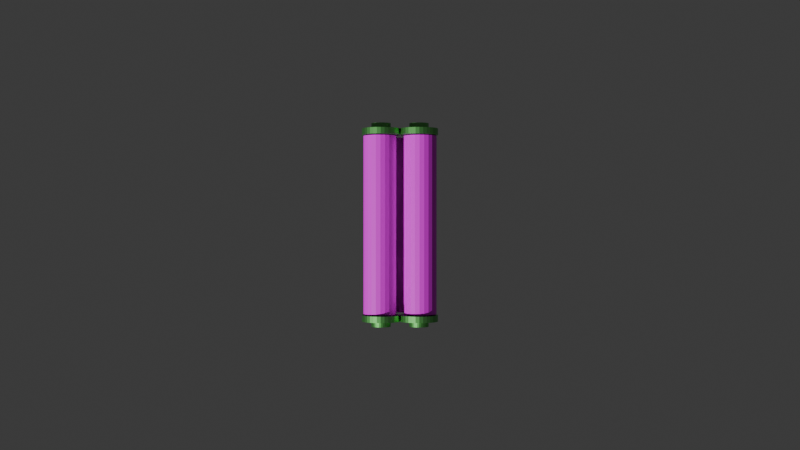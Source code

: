 # Source: untitled.blend  (saved by Blender 4.1.24; exported with 4.5.12 LTS)
import bpy
from mathutils import Matrix  # noqa: F401  (used for matrix-valued properties, if any)

bpy.ops.wm.read_factory_settings(use_empty=True)
scene = bpy.context.scene
scene.name = 'Scene'

# ---- collections
col_collection = bpy.data.collections.new('Collection'); scene.collection.children.link(col_collection)

# ---- images (referenced by path relative to the original .blend; pixels are not part of the script)
import os
ASSET_DIR = os.environ.get("B2B_ASSET_DIR", "")  # directory of the original .blend (textures are referenced by path, not embedded)
HERE = os.path.dirname(os.path.abspath(__file__))  # packed textures are extracted next to this script under _unpacked/

def load_image(name, relpath, width, height, colorspace="sRGB"):
    """Load a texture the original file referenced (path relative to the .blend, or extracted next to this script)."""
    p = next((c for c in (os.path.join(HERE, relpath), os.path.join(ASSET_DIR, relpath)) if relpath and os.path.exists(c)), "")
    if p:
        img = bpy.data.images.load(p, check_existing=True)
        img.name = name
    else:  # same state as the original file: an image datablock whose file is absent (Cycles renders it pink)
        img = bpy.data.images.new(name, width, height)
        img.source = "FILE"
        img.filepath = "//" + (relpath or name)
    img.colorspace_settings.name = colorspace
    return img
img_image = load_image('Image', 'Assets/paper.png', 1024, 1024, 'sRGB')

# ---- materials (node trees are filled in below, after node groups)
mat_material_001 = bpy.data.materials.new('Material.001')
mat_material_001.use_transparent_shadow = False
mat_material_002 = bpy.data.materials.new('Material.002')
mat_material_002.use_transparent_shadow = False

# ---- material node trees
mat_material_001.use_nodes = True; mat_material_001.node_tree.nodes.clear()
_N = mat_material_001.node_tree.nodes; _L = mat_material_001.node_tree.links
n0 = _N.new('ShaderNodeBsdfPrincipled'); n0.name = 'Principled BSDF'; n0.location = (10, 300)
n1 = _N.new('ShaderNodeOutputMaterial'); n1.name = 'Material Output'; n1.location = (300, 300)
n2 = _N.new('ShaderNodeTexImage'); n2.name = 'Image Texture'; n2.location = (-326, 269)
n2.image = img_image
_L.new(n0.outputs[0], n1.inputs[0])
_L.new(n2.outputs[0], n0.inputs[0])
n1.is_active_output = True
mat_material_002.use_nodes = True; mat_material_002.node_tree.nodes.clear()
_N = mat_material_002.node_tree.nodes; _L = mat_material_002.node_tree.links
n0 = _N.new('ShaderNodeBsdfPrincipled'); n0.name = 'Principled BSDF'; n0.location = (10, 300)
n0.inputs[0].default_value = (0.2602, 0.8059, 0.1667, 1.0)
n0.inputs[1].default_value = 2.0
n0.inputs[19].default_value = 0.3
n0.inputs[22].default_value = (0.0, 0.001243, 1.0, 1.0)
n1 = _N.new('ShaderNodeOutputMaterial'); n1.name = 'Material Output'; n1.location = (300, 300)
_L.new(n0.outputs[0], n1.inputs[0])
n1.is_active_output = True

# ---- world
world_world = bpy.data.worlds.new('World'); scene.world = world_world
world_world.use_nodes = True; world_world.node_tree.nodes.clear()
_N = world_world.node_tree.nodes; _L = world_world.node_tree.links
n0 = _N.new('ShaderNodeOutputWorld'); n0.name = 'World Output'; n0.location = (300, 300)
n1 = _N.new('ShaderNodeBackground'); n1.name = 'Background'; n1.location = (10, 300)
n1.inputs[0].default_value = (0.05088, 0.05088, 0.05088, 1.0)
_L.new(n1.outputs[0], n0.inputs[0])
n0.is_active_output = True
world_world.color = (0.05088, 0.05088, 0.05088)
world_world.use_sun_shadow = False
world_world.sun_shadow_jitter_overblur = 0.0

# ---- cameras
cam_camera = bpy.data.cameras.new('Camera')
cam_camera.clip_end = 100.0
cam_camera.lens = 44.96
cam_camera.ortho_scale = 7.314

# ---- meshes
me_plane_001 = bpy.data.meshes.new('Plane.001')
me_plane_001.from_pydata([(-1.0, -2.829, 0.0), (1.0, -2.829, 0.0), (-1.0, -0.829, 0.0), (1.0, -0.829, 0.0), (-1.0, -0.9031, 0.0), (-1.0, -0.9401, 0.0), (-1.0, -0.9771, 0.0), (-1.0, -1.014, 0.0), (-1.0, -1.051, 0.0), (-1.0, -1.088, 0.0), (-1.0, -1.125, 0.0), (-1.0, -1.162, 0.0), (-1.0, -1.199, 0.0), (-1.0, -1.236, 0.0), (-1.0, -1.273, 0.0), (-1.0, -1.31, 0.0), (-1.0, -1.347, 0.0), (-1.0, -1.385, 0.0), (-1.0, -1.422, 0.0), (-1.0, -1.459, 0.0), (-1.0, -1.496, 0.0), (-1.0, -1.533, 0.0), (-1.0, -1.57, 0.0), (-1.0, -1.607, 0.0), (-1.0, -1.644, 0.0), (-1.0, -1.681, 0.0), (-1.0, -1.718, 0.0), (-1.0, -1.755, 0.0), (-1.0, -1.792, 0.0), (-1.0, -1.829, 0.0), (-1.0, -1.866, 0.0), (-1.0, -1.903, 0.0), (-1.0, -1.94, 0.0), (-1.0, -1.977, 0.0), (-1.0, -2.014, 0.0), (-1.0, -2.051, 0.0), (-1.0, -2.088, 0.0), (-1.0, -2.125, 0.0), (-1.0, -2.162, 0.0), (-1.0, -2.199, 0.0), (-1.0, -2.236, 0.0), (-1.0, -2.273, 0.0), (-1.0, -2.31, 0.0), (-1.0, -2.347, 0.0), (-1.0, -2.385, 0.0), (-1.0, -2.422, 0.0), (-1.0, -2.459, 0.0), (-1.0, -2.496, 0.0), (-1.0, -2.533, 0.0), (-1.0, -2.57, 0.0), (-1.0, -2.607, 0.0), (-1.0, -2.644, 0.0), (-1.0, -2.681, 0.0), (-1.0, -2.718, 0.0), (-1.0, -2.755, 0.0), (-1.0, -2.792, 0.0), (-1.0, -2.829, 0.0), (1.0, -2.829, 0.0), (1.0, -2.792, 0.0), (1.0, -2.755, 0.0), (1.0, -2.718, 0.0), (1.0, -2.681, 0.0), (1.0, -2.644, 0.0), (1.0, -2.607, 0.0), (1.0, -2.57, 0.0), (1.0, -2.533, 0.0), (1.0, -2.496, 0.0), (1.0, -2.459, 0.0), (1.0, -2.422, 0.0), (1.0, -2.385, 0.0), (1.0, -2.347, 0.0), (1.0, -2.31, 0.0), (1.0, -2.273, 0.0), (1.0, -2.236, 0.0), (1.0, -2.199, 0.0), (1.0, -2.162, 0.0), (1.0, -2.125, 0.0), (1.0, -2.088, 0.0), (1.0, -2.051, 0.0), (1.0, -2.014, 0.0), (1.0, -1.977, 0.0), (1.0, -1.94, 0.0), (1.0, -1.903, 0.0), (1.0, -1.866, 0.0), (1.0, -1.829, 0.0), (1.0, -1.792, 0.0), (1.0, -1.755, 0.0), (1.0, -1.718, 0.0), (1.0, -1.681, 0.0), (1.0, -1.644, 0.0), (1.0, -1.607, 0.0), (1.0, -1.57, 0.0), (1.0, -1.533, 0.0), (1.0, -1.496, 0.0), (1.0, -1.459, 0.0), (1.0, -1.422, 0.0), (1.0, -1.385, 0.0), (1.0, -1.347, 0.0), (1.0, -1.31, 0.0), (1.0, -1.273, 0.0), (1.0, -1.236, 0.0), (1.0, -1.199, 0.0), (1.0, -1.162, 0.0), (1.0, -1.125, 0.0), (1.0, -1.088, 0.0), (1.0, -1.051, 0.0), (1.0, -1.014, 0.0), (1.0, -0.9771, 0.0), (1.0, -0.9401, 0.0), (1.0, -0.9031, 0.0)], [], [(4, 109, 3, 2), (0, 1, 57, 56), (56, 57, 58, 55), (55, 58, 59, 54), (54, 59, 60, 53), (53, 60, 61, 52), (52, 61, 62, 51), (51, 62, 63, 50), (50, 63, 64, 49), (49, 64, 65, 48), (48, 65, 66, 47), (47, 66, 67, 46), (46, 67, 68, 45), (45, 68, 69, 44), (44, 69, 70, 43), (43, 70, 71, 42), (42, 71, 72, 41), (41, 72, 73, 40), (40, 73, 74, 39), (39, 74, 75, 38), (38, 75, 76, 37), (37, 76, 77, 36), (36, 77, 78, 35), (35, 78, 79, 34), (34, 79, 80, 33), (33, 80, 81, 32), (32, 81, 82, 31), (31, 82, 83, 30), (30, 83, 84, 29), (29, 84, 85, 28), (28, 85, 86, 27), (27, 86, 87, 26), (26, 87, 88, 25), (25, 88, 89, 24), (24, 89, 90, 23), (23, 90, 91, 22), (22, 91, 92, 21), (21, 92, 93, 20), (20, 93, 94, 19), (19, 94, 95, 18), (18, 95, 96, 17), (17, 96, 97, 16), (16, 97, 98, 15), (15, 98, 99, 14), (14, 99, 100, 13), (13, 100, 101, 12), (12, 101, 102, 11), (11, 102, 103, 10), (10, 103, 104, 9), (9, 104, 105, 8), (8, 105, 106, 7), (7, 106, 107, 6), (6, 107, 108, 5), (5, 108, 109, 4)])
_uv = me_plane_001.uv_layers.new(name='UVMap')
_uv.uv.foreach_set('vector', [0.9996, 0.12, -0.0001672, 0.1249, -0.0004123, 0.09715, 0.9994, 0.09218, 0.0, 0.0, 1.0, 0.0, 1.0, 0.0, 0.0, 0.0, 1.006, 0.8427, 0.006207, 0.8476, 0.006085, 0.8337, 1.006, 0.8288, 1.006, 0.8288, 0.006085, 0.8337, 0.005962, 0.8198, 1.006, 0.8149, 1.006, 0.8149, 0.005962, 0.8198, 0.005839, 0.8059, 1.006, 0.801, 1.006, 0.801, 0.005839, 0.8059, 0.005717, 0.792, 1.006, 0.7871, 1.006, 0.7871, 0.005717, 0.792, 0.005594, 0.7781, 1.005, 0.7732, 1.005, 0.7732, 0.005594, 0.7781, 0.005472, 0.7642, 1.005, 0.7593, 1.005, 0.7593, 0.005472, 0.7642, 0.005349, 0.7503, 1.005, 0.7454, 1.005, 0.7454, 0.005349, 0.7503, 0.005227, 0.7364, 1.005, 0.7315, 1.005, 0.7315, 0.005227, 0.7364, 0.005104, 0.7226, 1.005, 0.7176, 1.005, 0.7176, 0.005104, 0.7226, 0.004981, 0.7087, 1.005, 0.7037, 1.005, 0.7037, 0.004981, 0.7087, 0.004859, 0.6948, 1.005, 0.6898, 1.005, 0.6898, 0.004859, 0.6948, 0.004736, 0.6809, 1.005, 0.6759, 1.005, 0.6759, 0.004736, 0.6809, 0.004614, 0.667, 1.004, 0.662, 1.004, 0.662, 0.004614, 0.667, 0.004491, 0.6531, 1.004, 0.6481, 1.004, 0.6481, 0.004491, 0.6531, 0.004368, 0.6392, 1.004, 0.6342, 1.004, 0.6342, 0.004368, 0.6392, 0.004246, 0.6253, 1.004, 0.6203, 1.004, 0.6203, 0.004246, 0.6253, 0.004123, 0.6114, 1.004, 0.6064, 1.004, 0.6064, 0.004123, 0.6114, 0.004001, 0.5975, 1.004, 0.5925, 1.004, 0.5925, 0.004001, 0.5975, 0.003878, 0.5836, 1.004, 0.5786, 1.004, 0.5786, 0.003878, 0.5836, 0.003755, 0.5697, 1.004, 0.5647, 1.004, 0.5647, 0.003755, 0.5697, 0.003633, 0.5558, 1.003, 0.5508, 1.003, 0.5508, 0.003633, 0.5558, 0.00351, 0.5419, 1.003, 0.5369, 1.003, 0.5369, 0.00351, 0.5419, 0.003388, 0.528, 1.003, 0.523, 1.003, 0.523, 0.003388, 0.528, 0.003265, 0.5141, 1.003, 0.5091, 1.003, 0.5091, 0.003265, 0.5141, 0.003143, 0.5002, 1.003, 0.4952, 1.003, 0.4952, 0.003143, 0.5002, 0.00302, 0.4863, 1.003, 0.4813, 1.003, 0.4813, 0.00302, 0.4863, 0.002897, 0.4724, 1.003, 0.4674, 1.003, 0.4674, 0.002897, 0.4724, 0.002775, 0.4585, 1.003, 0.4535, 1.003, 0.4535, 0.002775, 0.4585, 0.002652, 0.4446, 1.002, 0.4396, 1.002, 0.4396, 0.002652, 0.4446, 0.00253, 0.4307, 1.002, 0.4257, 1.002, 0.4257, 0.00253, 0.4307, 0.002407, 0.4168, 1.002, 0.4118, 1.002, 0.4118, 0.002407, 0.4168, 0.002284, 0.4029, 1.002, 0.3979, 1.002, 0.3979, 0.002284, 0.4029, 0.002162, 0.389, 1.002, 0.384, 1.002, 0.384, 0.002162, 0.389, 0.002039, 0.3751, 1.002, 0.3701, 1.002, 0.3701, 0.002039, 0.3751, 0.001917, 0.3612, 1.002, 0.3562, 1.002, 0.3562, 0.001917, 0.3612, 0.001794, 0.3473, 1.002, 0.3423, 1.002, 0.3423, 0.001794, 0.3473, 0.001672, 0.3334, 1.001, 0.3284, 1.001, 0.3284, 0.001672, 0.3334, 0.001549, 0.3195, 1.001, 0.3145, 1.001, 0.3145, 0.001549, 0.3195, 0.001426, 0.3056, 1.001, 0.3006, 1.001, 0.3006, 0.001426, 0.3056, 0.001304, 0.2917, 1.001, 0.2868, 1.001, 0.2868, 0.001304, 0.2917, 0.001181, 0.2778, 1.001, 0.2729, 1.001, 0.2729, 0.001181, 0.2778, 0.001059, 0.2639, 1.001, 0.259, 1.001, 0.259, 0.001059, 0.2639, 0.000936, 0.25, 1.001, 0.2451, 1.001, 0.2451, 0.000936, 0.25, 0.0008135, 0.2361, 1.001, 0.2312, 1.001, 0.2312, 0.0008135, 0.2361, 0.0006909, 0.2222, 1.0, 0.2173, 1.0, 0.2173, 0.0006909, 0.2222, 0.0005683, 0.2083, 1.0, 0.2034, 1.0, 0.2034, 0.0005683, 0.2083, 0.0004457, 0.1944, 1.0, 0.1895, 1.0, 0.1895, 0.0004457, 0.1944, 0.0003231, 0.1805, 1.0, 0.1756, 1.0, 0.1756, 0.0003231, 0.1805, 0.0002006, 0.1666, 1.0, 0.1617, 1.0, 0.1617, 0.0002006, 0.1666, 7.798e-05, 0.1527, 0.9999, 0.1478, 0.9999, 0.1478, 7.798e-05, 0.1527, -4.463e-05, 0.1388, 0.9998, 0.1339, 0.9998, 0.1339, -4.463e-05, 0.1388, -0.0001672, 0.1249, 0.9996, 0.12])
me_plane_001.materials.append(mat_material_001)
me_plane_001.update()
me_cylinder = bpy.data.meshes.new('Cylinder')
me_cylinder.from_pydata([(9.269, 1.97, 1.005e-07), (9.269, 1.932, -0.04146), (9.269, 1.82, -0.08134), (9.269, 1.638, -0.1181), (9.269, 1.393, -0.1503), (9.269, 1.095, -0.1767), (9.269, 0.7539, -0.1964), (9.269, 0.3844, -0.2085), (9.269, 1.156e-07, -0.2125), (9.269, -0.3844, -0.2085), (9.269, -0.7539, -0.1964), (9.269, -1.095, -0.1767), (9.269, -1.393, -0.1503), (9.269, -1.638, -0.1181), (9.269, -1.82, -0.08134), (9.269, -1.932, -0.04146), (9.269, -1.97, 1.005e-07), (9.269, -1.932, 0.04147), (9.269, -1.82, 0.08134), (9.269, -1.638, 0.1181), (9.269, -1.393, 0.1503), (9.269, -1.095, 0.1767), (9.269, -0.7539, 0.1964), (9.269, -0.3844, 0.2085), (9.269, 1.156e-07, 0.2125), (9.269, 0.3844, 0.2085), (9.269, 0.7539, 0.1964), (9.269, 1.095, 0.1767), (9.269, 1.393, 0.1503), (9.269, 1.638, 0.1181), (9.269, 1.82, 0.08134), (9.269, 1.932, 0.04147), (0.173, 1.0, 1.409e-09), (0.173, 0.9808, -0.02105), (0.173, 0.9239, -0.04129), (0.173, 0.8315, -0.05994), (0.173, 0.7071, -0.07629), (0.173, 0.5556, -0.0897), (0.173, 0.3827, -0.09967), (0.173, 0.1951, -0.1058), (0.173, 0.0, -0.1079), (0.173, -0.1951, -0.1058), (0.173, -0.3827, -0.09967), (0.173, -0.5556, -0.0897), (0.173, -0.7071, -0.07629), (0.173, -0.8315, -0.05994), (0.173, -0.9239, -0.04129), (0.173, -0.9808, -0.02105), (0.173, -1.0, 1.409e-09), (0.173, -0.9808, 0.02105), (0.173, -0.9239, 0.04129), (0.173, -0.8315, 0.05994), (0.173, -0.7071, 0.07629), (0.173, -0.5556, 0.0897), (0.173, -0.3827, 0.09967), (0.173, -0.1951, 0.1058), (0.173, 0.0, 0.1079), (0.173, 0.1951, 0.1058), (0.173, 0.3827, 0.09967), (0.173, 0.5556, 0.0897), (0.173, 0.7071, 0.07629), (0.173, 0.8315, 0.05994), (0.173, 0.9239, 0.04129), (0.173, 0.9808, 0.02105), (9.204, 1.0, 7.497e-08), (9.204, 0.9808, -0.02105), (9.204, 0.9239, -0.04129), (9.204, 0.8315, -0.05994), (9.204, 0.7071, -0.07629), (9.204, 0.5556, -0.0897), (9.204, 0.3827, -0.09967), (9.204, 0.1951, -0.1058), (9.204, 0.0, -0.1079), (9.204, -0.1951, -0.1058), (9.204, -0.3827, -0.09967), (9.204, -0.5556, -0.0897), (9.204, -0.7071, -0.07629), (9.204, -0.8315, -0.05994), (9.204, -0.9239, -0.04129), (9.204, -0.9808, -0.02105), (9.204, -1.0, 7.497e-08), (9.204, -0.9808, 0.02105), (9.204, -0.9239, 0.04129), (9.204, -0.8315, 0.05994), (9.204, -0.7071, 0.07629), (9.204, -0.5556, 0.0897), (9.204, -0.3827, 0.09967), (9.204, -0.1951, 0.1058), (9.204, 0.0, 0.1079), (9.204, 0.1951, 0.1058), (9.204, 0.3827, 0.09967), (9.204, 0.5556, 0.0897), (9.204, 0.7071, 0.07629), (9.204, 0.8315, 0.05994), (9.204, 0.9239, 0.04129), (9.204, 0.9808, 0.02105), (9.915, 1.97, 8.823e-08), (9.915, 1.932, -0.04146), (9.915, 1.82, -0.08134), (9.915, 1.638, -0.1181), (9.915, 1.393, -0.1503), (9.915, 1.095, -0.1767), (9.915, 0.7539, -0.1964), (9.915, 0.3844, -0.2085), (9.915, 1.156e-07, -0.2125), (9.915, -0.3844, -0.2085), (9.915, -0.7539, -0.1964), (9.915, -1.095, -0.1767), (9.915, -1.393, -0.1503), (9.915, -1.638, -0.1181), (9.915, -1.82, -0.08134), (9.915, -1.932, -0.04146), (9.915, -1.97, 8.823e-08), (9.915, -1.932, 0.04147), (9.915, -1.82, 0.08134), (9.915, -1.638, 0.1181), (9.915, -1.393, 0.1503), (9.915, -1.095, 0.1767), (9.915, -0.7539, 0.1964), (9.915, -0.3844, 0.2085), (9.915, 1.156e-07, 0.2125), (9.915, 0.3844, 0.2085), (9.915, 0.7539, 0.1964), (9.915, 1.095, 0.1767), (9.915, 1.393, 0.1503), (9.915, 1.638, 0.1181), (9.915, 1.82, 0.08134), (9.915, 1.932, 0.04147), (10.46, 1.0, 8.438e-08), (10.46, 0.9808, -0.02105), (10.46, 0.9239, -0.04129), (10.46, 0.8315, -0.05994), (10.46, 0.7071, -0.07629), (10.46, 0.5556, -0.0897), (10.46, 0.3827, -0.09967), (10.46, 0.1951, -0.1058), (10.46, -6.16e-08, -0.1079), (10.46, -0.1951, -0.1058), (10.46, -0.3827, -0.09967), (10.46, -0.5556, -0.0897), (10.46, -0.7071, -0.07629), (10.46, -0.8315, -0.05994), (10.46, -0.9239, -0.04129), (10.46, -0.9808, -0.02105), (10.46, -1.0, 8.438e-08), (10.46, -0.9808, 0.02105), (10.46, -0.9239, 0.04129), (10.46, -0.8315, 0.05994), (10.46, -0.7071, 0.07629), (10.46, -0.5556, 0.0897), (10.46, -0.3827, 0.09967), (10.46, -0.1951, 0.1058), (10.46, -6.16e-08, 0.1079), (10.46, 0.1951, 0.1058), (10.46, 0.3827, 0.09967), (10.46, 0.5556, 0.0897), (10.46, 0.7071, 0.07629), (10.46, 0.8315, 0.05994), (10.46, 0.9239, 0.04129), (10.46, 0.9808, 0.02105)], [], [(64, 0, 1, 65), (65, 1, 2, 66), (66, 2, 3, 67), (67, 3, 4, 68), (68, 4, 5, 69), (69, 5, 6, 70), (70, 6, 7, 71), (71, 7, 8, 72), (72, 8, 9, 73), (73, 9, 10, 74), (74, 10, 11, 75), (75, 11, 12, 76), (76, 12, 13, 77), (77, 13, 14, 78), (78, 14, 15, 79), (79, 15, 16, 80), (80, 16, 17, 81), (81, 17, 18, 82), (82, 18, 19, 83), (83, 19, 20, 84), (84, 20, 21, 85), (85, 21, 22, 86), (86, 22, 23, 87), (87, 23, 24, 88), (88, 24, 25, 89), (89, 25, 26, 90), (90, 26, 27, 91), (91, 27, 28, 92), (92, 28, 29, 93), (93, 29, 30, 94), (2, 1, 97, 98), (94, 30, 31, 95), (95, 31, 0, 64), (63, 95, 64, 32), (62, 94, 95, 63), (61, 93, 94, 62), (60, 92, 93, 61), (59, 91, 92, 60), (58, 90, 91, 59), (57, 89, 90, 58), (56, 88, 89, 57), (55, 87, 88, 56), (54, 86, 87, 55), (53, 85, 86, 54), (52, 84, 85, 53), (51, 83, 84, 52), (50, 82, 83, 51), (49, 81, 82, 50), (48, 80, 81, 49), (47, 79, 80, 48), (46, 78, 79, 47), (45, 77, 78, 46), (44, 76, 77, 45), (43, 75, 76, 44), (42, 74, 75, 43), (41, 73, 74, 42), (40, 72, 73, 41), (39, 71, 72, 40), (38, 70, 71, 39), (37, 69, 70, 38), (36, 68, 69, 37), (35, 67, 68, 36), (34, 66, 67, 35), (33, 65, 66, 34), (32, 64, 65, 33), (97, 96, 127, 126, 125, 124, 123, 122, 121, 120, 119, 118, 117, 116, 115, 114, 113, 112, 111, 110, 109, 108, 107, 106, 105, 104, 103, 102, 101, 100, 99, 98), (29, 28, 124, 125), (16, 15, 111, 112), (3, 2, 98, 99), (30, 29, 125, 126), (17, 16, 112, 113), (4, 3, 99, 100), (31, 30, 126, 127), (18, 17, 113, 114), (5, 4, 100, 101), (0, 31, 127, 96), (19, 18, 114, 115), (6, 5, 101, 102), (20, 19, 115, 116), (7, 6, 102, 103), (21, 20, 116, 117), (8, 7, 103, 104), (22, 21, 117, 118), (9, 8, 104, 105), (23, 22, 118, 119), (10, 9, 105, 106), (24, 23, 119, 120), (11, 10, 106, 107), (25, 24, 120, 121), (12, 11, 107, 108), (26, 25, 121, 122), (13, 12, 108, 109), (1, 0, 96, 97), (27, 26, 122, 123), (14, 13, 109, 110), (28, 27, 123, 124), (15, 14, 110, 111), (65, 64, 128, 129), (78, 77, 141, 142), (91, 90, 154, 155), (77, 76, 140, 141), (90, 89, 153, 154), (76, 75, 139, 140), (89, 88, 152, 153), (75, 74, 138, 139), (88, 87, 151, 152), (74, 73, 137, 138), (87, 86, 150, 151), (73, 72, 136, 137), (86, 85, 149, 150), (72, 71, 135, 136), (85, 84, 148, 149), (71, 70, 134, 135), (84, 83, 147, 148), (70, 69, 133, 134), (83, 82, 146, 147), (64, 95, 159, 128), (69, 68, 132, 133), (82, 81, 145, 146), (95, 94, 158, 159), (68, 67, 131, 132), (81, 80, 144, 145), (94, 93, 157, 158), (67, 66, 130, 131), (80, 79, 143, 144), (93, 92, 156, 157), (66, 65, 129, 130), (79, 78, 142, 143), (92, 91, 155, 156), (159, 158, 157, 156, 155, 154, 153, 152, 151, 150, 149, 148, 147, 146, 145, 144, 143, 142, 141, 140, 139, 138, 137, 136, 135, 134, 133, 132, 131, 130, 129, 128)])
_uv = me_cylinder.uv_layers.new(name='UVMap')
_uv.uv.foreach_set('vector', [1.0, 0.9982, 1.0, 1.0, 0.9688, 1.0, 0.9688, 0.9982, 0.9688, 0.9982, 0.9688, 1.0, 0.9375, 1.0, 0.9375, 0.9982, 0.9375, 0.9982, 0.9375, 1.0, 0.9062, 1.0, 0.9062, 0.9982, 0.9062, 0.9982, 0.9062, 1.0, 0.875, 1.0, 0.875, 0.9982, 0.875, 0.9982, 0.875, 1.0, 0.8438, 1.0, 0.8438, 0.9982, 0.8438, 0.9982, 0.8438, 1.0, 0.8125, 1.0, 0.8125, 0.9982, 0.8125, 0.9982, 0.8125, 1.0, 0.7812, 1.0, 0.7812, 0.9982, 0.7812, 0.9982, 0.7812, 1.0, 0.75, 1.0, 0.75, 0.9982, 0.75, 0.9982, 0.75, 1.0, 0.7188, 1.0, 0.7188, 0.9982, 0.7188, 0.9982, 0.7188, 1.0, 0.6875, 1.0, 0.6875, 0.9982, 0.6875, 0.9982, 0.6875, 1.0, 0.6562, 1.0, 0.6562, 0.9982, 0.6562, 0.9982, 0.6562, 1.0, 0.625, 1.0, 0.625, 0.9982, 0.625, 0.9982, 0.625, 1.0, 0.5938, 1.0, 0.5938, 0.9982, 0.5938, 0.9982, 0.5938, 1.0, 0.5625, 1.0, 0.5625, 0.9982, 0.5625, 0.9982, 0.5625, 1.0, 0.5312, 1.0, 0.5312, 0.9982, 0.5312, 0.9982, 0.5312, 1.0, 0.5, 1.0, 0.5, 0.9982, 0.5, 0.9982, 0.5, 1.0, 0.4688, 1.0, 0.4688, 0.9982, 0.4688, 0.9982, 0.4688, 1.0, 0.4375, 1.0, 0.4375, 0.9982, 0.4375, 0.9982, 0.4375, 1.0, 0.4062, 1.0, 0.4062, 0.9982, 0.4062, 0.9982, 0.4062, 1.0, 0.375, 1.0, 0.375, 0.9982, 0.375, 0.9982, 0.375, 1.0, 0.3438, 1.0, 0.3438, 0.9982, 0.3438, 0.9982, 0.3438, 1.0, 0.3125, 1.0, 0.3125, 0.9982, 0.3125, 0.9982, 0.3125, 1.0, 0.2812, 1.0, 0.2812, 0.9982, 0.2812, 0.9982, 0.2812, 1.0, 0.25, 1.0, 0.25, 0.9982, 0.25, 0.9982, 0.25, 1.0, 0.2188, 1.0, 0.2188, 0.9982, 0.2188, 0.9982, 0.2188, 1.0, 0.1875, 1.0, 0.1875, 0.9982, 0.1875, 0.9982, 0.1875, 1.0, 0.1562, 1.0, 0.1562, 0.9982, 0.1562, 0.9982, 0.1562, 1.0, 0.125, 1.0, 0.125, 0.9982, 0.125, 0.9982, 0.125, 1.0, 0.09375, 1.0, 0.09375, 0.9982, 0.09375, 0.9982, 0.09375, 1.0, 0.0625, 1.0, 0.0625, 0.9982, 0.9375, 1.0, 0.9688, 1.0, 0.9688, 1.0, 0.9375, 1.0, 0.0625, 0.9982, 0.0625, 1.0, 0.03125, 1.0, 0.03125, 0.9982, 0.03125, 0.9982, 0.03125, 1.0, 0.0, 1.0, 0.0, 0.9982, 0.03125, 0.7547, 0.03125, 0.9982, 0.0, 0.9982, 0.0, 0.7547, 0.0625, 0.7547, 0.0625, 0.9982, 0.03125, 0.9982, 0.03125, 0.7547, 0.09375, 0.7547, 0.09375, 0.9982, 0.0625, 0.9982, 0.0625, 0.7547, 0.125, 0.7547, 0.125, 0.9982, 0.09375, 0.9982, 0.09375, 0.7547, 0.1562, 0.7547, 0.1562, 0.9982, 0.125, 0.9982, 0.125, 0.7547, 0.1875, 0.7547, 0.1875, 0.9982, 0.1562, 0.9982, 0.1562, 0.7547, 0.2188, 0.7547, 0.2188, 0.9982, 0.1875, 0.9982, 0.1875, 0.7547, 0.25, 0.7547, 0.25, 0.9982, 0.2188, 0.9982, 0.2188, 0.7547, 0.2812, 0.7547, 0.2812, 0.9982, 0.25, 0.9982, 0.25, 0.7547, 0.3125, 0.7547, 0.3125, 0.9982, 0.2812, 0.9982, 0.2812, 0.7547, 0.3438, 0.7547, 0.3438, 0.9982, 0.3125, 0.9982, 0.3125, 0.7547, 0.375, 0.7547, 0.375, 0.9982, 0.3438, 0.9982, 0.3438, 0.7547, 0.4062, 0.7547, 0.4062, 0.9982, 0.375, 0.9982, 0.375, 0.7547, 0.4375, 0.7547, 0.4375, 0.9982, 0.4062, 0.9982, 0.4062, 0.7547, 0.4688, 0.7547, 0.4688, 0.9982, 0.4375, 0.9982, 0.4375, 0.7547, 0.5, 0.7547, 0.5, 0.9982, 0.4688, 0.9982, 0.4688, 0.7547, 0.5312, 0.7547, 0.5312, 0.9982, 0.5, 0.9982, 0.5, 0.7547, 0.5625, 0.7547, 0.5625, 0.9982, 0.5312, 0.9982, 0.5312, 0.7547, 0.5938, 0.7547, 0.5938, 0.9982, 0.5625, 0.9982, 0.5625, 0.7547, 0.625, 0.7547, 0.625, 0.9982, 0.5938, 0.9982, 0.5938, 0.7547, 0.6562, 0.7547, 0.6562, 0.9982, 0.625, 0.9982, 0.625, 0.7547, 0.6875, 0.7547, 0.6875, 0.9982, 0.6562, 0.9982, 0.6562, 0.7547, 0.7188, 0.7547, 0.7188, 0.9982, 0.6875, 0.9982, 0.6875, 0.7547, 0.75, 0.7547, 0.75, 0.9982, 0.7188, 0.9982, 0.7188, 0.7547, 0.7812, 0.7547, 0.7812, 0.9982, 0.75, 0.9982, 0.75, 0.7547, 0.8125, 0.7547, 0.8125, 0.9982, 0.7812, 0.9982, 0.7812, 0.7547, 0.8438, 0.7547, 0.8438, 0.9982, 0.8125, 0.9982, 0.8125, 0.7547, 0.875, 0.7547, 0.875, 0.9982, 0.8438, 0.9982, 0.8438, 0.7547, 0.9062, 0.7547, 0.9062, 0.9982, 0.875, 0.9982, 0.875, 0.7547, 0.9375, 0.7547, 0.9375, 0.9982, 0.9062, 0.9982, 0.9062, 0.7547, 0.9688, 0.7547, 0.9688, 0.9982, 0.9375, 0.9982, 0.9375, 0.7547, 1.0, 0.7547, 1.0, 0.9982, 0.9688, 0.9982, 0.9688, 0.7547, 0.2968, 0.4854, 0.25, 0.49, 0.2032, 0.4854, 0.1582, 0.4717, 0.1167, 0.4496, 0.08029, 0.4197, 0.05045, 0.3833, 0.02827, 0.3418, 0.01461, 0.2968, 0.01, 0.25, 0.01461, 0.2032, 0.02827, 0.1582, 0.05045, 0.1167, 0.08029, 0.08029, 0.1167, 0.05045, 0.1582, 0.02827, 0.2032, 0.01461, 0.25, 0.01, 0.2968, 0.01461, 0.3418, 0.02827, 0.3833, 0.05045, 0.4197, 0.08029, 0.4496, 0.1167, 0.4717, 0.1582, 0.4854, 0.2032, 0.49, 0.25, 0.4854, 0.2968, 0.4717, 0.3418, 0.4496, 0.3833, 0.4197, 0.4197, 0.3833, 0.4496, 0.3418, 0.4717, 0.09375, 1.0, 0.125, 1.0, 0.125, 1.0, 0.09375, 1.0, 0.5, 1.0, 0.5312, 1.0, 0.5312, 1.0, 0.5, 1.0, 0.9062, 1.0, 0.9375, 1.0, 0.9375, 1.0, 0.9062, 1.0, 0.0625, 1.0, 0.09375, 1.0, 0.09375, 1.0, 0.0625, 1.0, 0.4688, 1.0, 0.5, 1.0, 0.5, 1.0, 0.4688, 1.0, 0.875, 1.0, 0.9062, 1.0, 0.9062, 1.0, 0.875, 1.0, 0.03125, 1.0, 0.0625, 1.0, 0.0625, 1.0, 0.03125, 1.0, 0.4375, 1.0, 0.4688, 1.0, 0.4688, 1.0, 0.4375, 1.0, 0.8438, 1.0, 0.875, 1.0, 0.875, 1.0, 0.8438, 1.0, 0.0, 1.0, 0.03125, 1.0, 0.03125, 1.0, 0.0, 1.0, 0.4062, 1.0, 0.4375, 1.0, 0.4375, 1.0, 0.4062, 1.0, 0.8125, 1.0, 0.8438, 1.0, 0.8438, 1.0, 0.8125, 1.0, 0.375, 1.0, 0.4062, 1.0, 0.4062, 1.0, 0.375, 1.0, 0.7812, 1.0, 0.8125, 1.0, 0.8125, 1.0, 0.7812, 1.0, 0.3438, 1.0, 0.375, 1.0, 0.375, 1.0, 0.3438, 1.0, 0.75, 1.0, 0.7812, 1.0, 0.7812, 1.0, 0.75, 1.0, 0.3125, 1.0, 0.3438, 1.0, 0.3438, 1.0, 0.3125, 1.0, 0.7188, 1.0, 0.75, 1.0, 0.75, 1.0, 0.7188, 1.0, 0.2812, 1.0, 0.3125, 1.0, 0.3125, 1.0, 0.2812, 1.0, 0.6875, 1.0, 0.7188, 1.0, 0.7188, 1.0, 0.6875, 1.0, 0.25, 1.0, 0.2812, 1.0, 0.2812, 1.0, 0.25, 1.0, 0.6562, 1.0, 0.6875, 1.0, 0.6875, 1.0, 0.6562, 1.0, 0.2188, 1.0, 0.25, 1.0, 0.25, 1.0, 0.2188, 1.0, 0.625, 1.0, 0.6562, 1.0, 0.6562, 1.0, 0.625, 1.0, 0.1875, 1.0, 0.2188, 1.0, 0.2188, 1.0, 0.1875, 1.0, 0.5938, 1.0, 0.625, 1.0, 0.625, 1.0, 0.5938, 1.0, 0.9688, 1.0, 1.0, 1.0, 1.0, 1.0, 0.9688, 1.0, 0.1562, 1.0, 0.1875, 1.0, 0.1875, 1.0, 0.1562, 1.0, 0.5625, 1.0, 0.5938, 1.0, 0.5938, 1.0, 0.5625, 1.0, 0.125, 1.0, 0.1562, 1.0, 0.1562, 1.0, 0.125, 1.0, 0.5312, 1.0, 0.5625, 1.0, 0.5625, 1.0, 0.5312, 1.0, 0.9688, 0.9982, 1.0, 0.9982, 1.0, 0.9982, 0.9688, 0.9982, 0.5625, 0.9982, 0.5938, 0.9982, 0.5938, 0.9982, 0.5625, 0.9982, 0.1562, 0.9982, 0.1875, 0.9982, 0.1875, 0.9982, 0.1562, 0.9982, 0.5938, 0.9982, 0.625, 0.9982, 0.625, 0.9982, 0.5938, 0.9982, 0.1875, 0.9982, 0.2188, 0.9982, 0.2188, 0.9982, 0.1875, 0.9982, 0.625, 0.9982, 0.6562, 0.9982, 0.6562, 0.9982, 0.625, 0.9982, 0.2188, 0.9982, 0.25, 0.9982, 0.25, 0.9982, 0.2188, 0.9982, 0.6562, 0.9982, 0.6875, 0.9982, 0.6875, 0.9982, 0.6562, 0.9982, 0.25, 0.9982, 0.2812, 0.9982, 0.2812, 0.9982, 0.25, 0.9982, 0.6875, 0.9982, 0.7188, 0.9982, 0.7188, 0.9982, 0.6875, 0.9982, 0.2812, 0.9982, 0.3125, 0.9982, 0.3125, 0.9982, 0.2812, 0.9982, 0.7188, 0.9982, 0.75, 0.9982, 0.75, 0.9982, 0.7188, 0.9982, 0.3125, 0.9982, 0.3438, 0.9982, 0.3438, 0.9982, 0.3125, 0.9982, 0.75, 0.9982, 0.7812, 0.9982, 0.7812, 0.9982, 0.75, 0.9982, 0.3438, 0.9982, 0.375, 0.9982, 0.375, 0.9982, 0.3438, 0.9982, 0.7812, 0.9982, 0.8125, 0.9982, 0.8125, 0.9982, 0.7812, 0.9982, 0.375, 0.9982, 0.4062, 0.9982, 0.4062, 0.9982, 0.375, 0.9982, 0.8125, 0.9982, 0.8438, 0.9982, 0.8438, 0.9982, 0.8125, 0.9982, 0.4062, 0.9982, 0.4375, 0.9982, 0.4375, 0.9982, 0.4062, 0.9982, 0.0, 0.9982, 0.03125, 0.9982, 0.03125, 0.9982, 0.0, 0.9982, 0.8438, 0.9982, 0.875, 0.9982, 0.875, 0.9982, 0.8438, 0.9982, 0.4375, 0.9982, 0.4688, 0.9982, 0.4688, 0.9982, 0.4375, 0.9982, 0.03125, 0.9982, 0.0625, 0.9982, 0.0625, 0.9982, 0.03125, 0.9982, 0.875, 0.9982, 0.9062, 0.9982, 0.9062, 0.9982, 0.875, 0.9982, 0.4688, 0.9982, 0.5, 0.9982, 0.5, 0.9982, 0.4688, 0.9982, 0.0625, 0.9982, 0.09375, 0.9982, 0.09375, 0.9982, 0.0625, 0.9982, 0.9062, 0.9982, 0.9375, 0.9982, 0.9375, 0.9982, 0.9062, 0.9982, 0.5, 0.9982, 0.5312, 0.9982, 0.5312, 0.9982, 0.5, 0.9982, 0.09375, 0.9982, 0.125, 0.9982, 0.125, 0.9982, 0.09375, 0.9982, 0.9375, 0.9982, 0.9688, 0.9982, 0.9688, 0.9982, 0.9375, 0.9982, 0.5312, 0.9982, 0.5625, 0.9982, 0.5625, 0.9982, 0.5312, 0.9982, 0.125, 0.9982, 0.1562, 0.9982, 0.1562, 0.9982, 0.125, 0.9982, 0.03125, 0.9982, 0.0625, 0.9982, 0.09375, 0.9982, 0.125, 0.9982, 0.1562, 0.9982, 0.1875, 0.9982, 0.2188, 0.9982, 0.25, 0.9982, 0.2812, 0.9982, 0.3125, 0.9982, 0.3438, 0.9982, 0.375, 0.9982, 0.4062, 0.9982, 0.4375, 0.9982, 0.4688, 0.9982, 0.5, 0.9982, 0.5312, 0.9982, 0.5625, 0.9982, 0.5938, 0.9982, 0.625, 0.9982, 0.6562, 0.9982, 0.6875, 0.9982, 0.7188, 0.9982, 0.75, 0.9982, 0.7812, 0.9982, 0.8125, 0.9982, 0.8438, 0.9982, 0.875, 0.9982, 0.9062, 0.9982, 0.9375, 0.9982, 0.9688, 0.9982, 1.0, 0.9982])
me_cylinder.materials.append(mat_material_002)
me_cylinder.update()

# ---- curves / text
cu_spiral = bpy.data.curves.new('Spiral', 'CURVE')
cu_spiral.dimensions = '3D'
_sp = cu_spiral.splines.new('POLY'); _sp.points.add(98)
_sp.points.foreach_set('co', [-0.1058, 0.1797, -0.0001759, 0.0, -0.1079, 0.1553, -0.0001759, 0.0, -0.1164, 0.1319, -0.000176, 0.0, -0.1307, 0.1114, -0.000176, 0.0, -0.1502, 0.09506, -0.000176, 0.0, -0.1735, 0.08422, -0.000176, 0.0, -0.1991, 0.07974, -0.000176, 0.0, -0.2252, 0.08207, -0.000176, 0.0, -0.2502, 0.09121, -0.000176, 0.0, -0.2721, 0.1067, -0.000176, 0.0, -0.2895, 0.1275, -0.000176, 0.0, -0.301, 0.1524, -0.000176, 0.0, -0.3057, 0.1797, -0.000176, 0.0, -0.3032, 0.2076, -0.000176, 0.0, -0.2934, 0.2341, -0.000176, 0.0, -0.2768, 0.2575, -0.000176, 0.0, -0.2546, 0.2759, -0.000176, 0.0, -0.2281, 0.2881, -0.000176, 0.0, -0.1991, 0.293, -0.000176, 0.0, -0.1695, 0.2902, -0.000176, 0.0, -0.1413, 0.2798, -0.000176, 0.0, -0.1166, 0.2622, -0.000176, 0.0, -0.09711, 0.2386, -0.0001759, 0.0, -0.08428, 0.2105, -0.0001759, 0.0, -0.07912, 0.1797, -0.0001759, 0.0, -0.08213, 0.1484, -0.0001759, 0.0, -0.09327, 0.1186, -0.0001759, 0.0, -0.1119, 0.09253, -0.000176, 0.0, -0.1369, 0.07197, -0.000176, 0.0, -0.1666, 0.05847, -0.000176, 0.0, -0.1991, 0.05308, -0.000176, 0.0, -0.2321, 0.05632, -0.000176, 0.0, -0.2635, 0.06812, -0.000176, 0.0, -0.291, 0.08781, -0.000176, 0.0, -0.3126, 0.1142, -0.000176, 0.0, -0.3268, 0.1455, -0.000176, 0.0, -0.3324, 0.1797, -0.000176, 0.0, -0.3289, 0.2145, -0.000176, 0.0, -0.3164, 0.2475, -0.000176, 0.0, -0.2957, 0.2763, -0.000176, 0.0, -0.268, 0.299, -0.000176, 0.0, -0.235, 0.3138, -0.000176, 0.0, -0.1991, 0.3197, -0.000176, 0.0, -0.1626, 0.316, -0.000176, 0.0, -0.128, 0.3028, -0.000176, 0.0, -0.09776, 0.281, -0.0001759, 0.0, -0.07403, 0.2519, -0.0001759, 0.0, -0.05853, 0.2174, -0.0001759, 0.0, -0.05246, 0.1797, -0.0001759, 0.0, -0.05638, 0.1415, -0.0001759, 0.0, -0.07018, 0.1053, -0.0001759, 0.0, -0.09305, 0.07368, -0.0001759, 0.0, -0.1235, 0.04888, -0.000176, 0.0, -0.1597, 0.03272, -0.000176, 0.0, -0.1991, 0.02642, -0.000176, 0.0, -0.239, 0.03057, -0.000176, 0.0, -0.2768, 0.04503, -0.000176, 0.0, -0.3098, 0.06896, -0.000176, 0.0, -0.3357, 0.1008, -0.000176, 0.0, -0.3525, 0.1386, -0.000176, 0.0, -0.359, 0.1797, -0.000176, 0.0, -0.3547, 0.2214, -0.000176, 0.0, -0.3395, 0.2608, -0.000176, 0.0, -0.3145, 0.2952, -0.000176, 0.0, -0.2813, 0.3221, -0.000176, 0.0, -0.2419, 0.3396, -0.000176, 0.0, -0.1991, 0.3463, -0.000176, 0.0, -0.1557, 0.3417, -0.000176, 0.0, -0.1147, 0.3259, -0.000176, 0.0, -0.07891, 0.2999, -0.0001759, 0.0, -0.05094, 0.2652, -0.0001759, 0.0, -0.03278, 0.2243, -0.0001759, 0.0, -0.0258, 0.1797, -0.0001759, 0.0, -0.03063, 0.1346, -0.0001759, 0.0, -0.04709, 0.09196, -0.0001759, 0.0, -0.0742, 0.05482, -0.0001759, 0.0, -0.1102, 0.02579, -0.0001759, 0.0, -0.1528, 0.006966, -0.000176, 0.0, -0.1991, -0.0002386, -0.000176, 0.0, -0.2459, 0.00482, -0.000176, 0.0, -0.2902, 0.02195, -0.000176, 0.0, -0.3287, 0.05011, -0.000176, 0.0, -0.3588, 0.08752, -0.000176, 0.0, -0.3783, 0.1317, -0.000176, 0.0, -0.3857, 0.1797, -0.000176, 0.0, -0.3804, 0.2283, -0.000176, 0.0, -0.3626, 0.2741, -0.000176, 0.0, -0.3334, 0.314, -0.000176, 0.0, -0.2946, 0.3452, -0.000176, 0.0, -0.2488, 0.3653, -0.000176, 0.0, -0.1991, 0.373, -0.000176, 0.0, -0.1488, 0.3675, -0.000176, 0.0, -0.1013, 0.349, -0.0001759, 0.0, -0.06006, 0.3187, -0.0001759, 0.0, -0.02785, 0.2786, -0.0001759, 0.0, -0.007025, 0.2312, -0.0001759, 0.0, 0.0008609, 0.1797, -0.0001759, 0.0, 0.0008609, 0.07934, -0.0001759, 0.0, 0.0008609, 0.0001521, -0.0001759, 0.0])
_sp.use_endpoint_u = True
cu_spiral.use_path = True
cu_spiral.fill_mode = 'FULL'

# ---- objects
ob_camera = bpy.data.objects.new('Camera', cam_camera)
ob_plane = bpy.data.objects.new('Plane', me_plane_001)
ob_spiral = bpy.data.objects.new('Spiral', cu_spiral)
ob_cylinder = bpy.data.objects.new('Cylinder', me_cylinder)

# ---- transforms, parenting, visibility, modifiers, constraints
ob_camera.location = (0.0, 0.0, 11.43)
ob_camera.rotation_euler = (0.0, 0.0, 1.571)
ob_camera.lock_rotations_4d = False
ob_camera.empty_display_type = 'ARROWS'
ob_camera.color = (0.0, 0.0, 0.0, 0.0)
ob_camera.display_type = 'WIRE'
ob_camera.lineart.crease_threshold = 0.0
ob_plane.location = (0.0, 0.0, 0.0)
ob_plane.scale = (1.0, 1.4, 1.0)
_m = ob_plane.modifiers.new('Curve', 'CURVE')
_m.object = ob_spiral
_m.deform_axis = 'NEG_Y'
_m = ob_plane.modifiers.new('Mirror', 'MIRROR')
_m.use_axis = (False, True, False)
ob_spiral.location = (0.0, 0.04, 0.0)
ob_spiral.rotation_euler = (-0.0, 1.571, 0.0)
_c = ob_spiral.constraints.new('LIMIT_LOCATION'); _c.name = 'Limit Location'
_c.use_min_x = True
_c.use_min_y = True
_c.use_min_z = True
_c.use_max_x = True
_c.use_max_y = True
_c.use_max_z = True
_c.min_y = 0.04
_c.max_y = 1.5
_c.use_transform_limit = True
ob_cylinder.parent = ob_spiral
ob_cylinder.matrix_parent_inverse = Matrix(((7.55e-08, -0.0, -1.0, 0.1058), (-0.0, 1.0, -0.0, -0.1918), (1.0, -0.0, 7.55e-08, 0.0001759), (-0.0, -0.0, -0.0, 1.0)))
ob_cylinder.location = (0.0, 0.185, 0.2065)
ob_cylinder.scale = (0.1091, 0.1091, 1.011)
_m = ob_cylinder.modifiers.new('Mirror', 'MIRROR')
_m.use_axis = (True, True, False)
_m.mirror_object = ob_plane
_c = ob_cylinder.constraints.new('TRANSFORM'); _c.name = 'Transformation'
_c.owner_space = 'LOCAL'
_c.target_space = 'LOCAL'
_c.target = ob_spiral
_c.map_to = 'ROTATION'
_c.use_motion_extrapolate = True
_c.from_max_y = 1.351
_c.to_max_x_rot = -6.283

# ---- collection membership
col_collection.objects.link(ob_camera)
col_collection.objects.link(ob_plane)
col_collection.objects.link(ob_spiral)
col_collection.objects.link(ob_cylinder)

# ---- scene / render settings (as saved in the file)
scene.camera = ob_camera
scene.frame_start = 0; scene.frame_end = 250; scene.frame_set(0)
scene.render.engine = 'BLENDER_EEVEE_NEXT'
scene.cycles.sampling_pattern = 'TABULATED_SOBOL'
scene.eevee.ray_tracing_options.trace_max_roughness = 0.0
bpy.context.view_layer.update()

# ---- added for rendering (the .blend has no usable light): sun
light_auto_sun = bpy.data.lights.new('AutoSun', 'SUN')
light_auto_sun.energy = 3.0
light_auto_sun.angle = 0.0523599
ob_auto_sun = bpy.data.objects.new('AutoSun', light_auto_sun)
scene.collection.objects.link(ob_auto_sun)
ob_auto_sun.rotation_euler = (0.872665, 0.174533, 0.523599)
bpy.context.view_layer.update()
